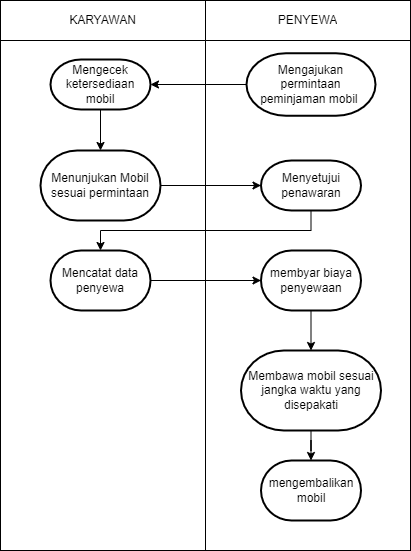

The diagram above was exported from draw.io. Its source (the exported page's mxGraphModel, read from the mxfile embedded in the PNG):
<mxGraphModel dx="872" dy="403" grid="1" gridSize="10" guides="1" tooltips="1" connect="1" arrows="1" fold="1" page="1" pageScale="1" pageWidth="850" pageHeight="1100" math="0" shadow="0">
  <root>
    <mxCell id="qaL7OL-Wbhwcqi1sVy4a-0" />
    <mxCell id="qaL7OL-Wbhwcqi1sVy4a-1" parent="qaL7OL-Wbhwcqi1sVy4a-0" />
    <mxCell id="qaL7OL-Wbhwcqi1sVy4a-2" value="" style="shape=table;startSize=0;container=1;collapsible=0;childLayout=tableLayout;" parent="qaL7OL-Wbhwcqi1sVy4a-1" vertex="1">
      <mxGeometry x="200" y="150" width="410" height="550" as="geometry" />
    </mxCell>
    <mxCell id="qaL7OL-Wbhwcqi1sVy4a-3" value="" style="shape=partialRectangle;collapsible=0;dropTarget=0;pointerEvents=0;fillColor=none;top=0;left=0;bottom=0;right=0;points=[[0,0.5],[1,0.5]];portConstraint=eastwest;" parent="qaL7OL-Wbhwcqi1sVy4a-2" vertex="1">
      <mxGeometry width="410" height="40" as="geometry" />
    </mxCell>
    <mxCell id="qaL7OL-Wbhwcqi1sVy4a-4" value="KARYAWAN" style="shape=partialRectangle;html=1;whiteSpace=wrap;connectable=0;overflow=hidden;fillColor=none;top=0;left=0;bottom=0;right=0;pointerEvents=1;" parent="qaL7OL-Wbhwcqi1sVy4a-3" vertex="1">
      <mxGeometry width="205" height="40" as="geometry">
        <mxRectangle width="205" height="40" as="alternateBounds" />
      </mxGeometry>
    </mxCell>
    <mxCell id="qaL7OL-Wbhwcqi1sVy4a-5" value="PENYEWA" style="shape=partialRectangle;html=1;whiteSpace=wrap;connectable=0;overflow=hidden;fillColor=none;top=0;left=0;bottom=0;right=0;pointerEvents=1;" parent="qaL7OL-Wbhwcqi1sVy4a-3" vertex="1">
      <mxGeometry x="205" width="205" height="40" as="geometry">
        <mxRectangle width="205" height="40" as="alternateBounds" />
      </mxGeometry>
    </mxCell>
    <mxCell id="qaL7OL-Wbhwcqi1sVy4a-6" value="" style="shape=partialRectangle;collapsible=0;dropTarget=0;pointerEvents=0;fillColor=none;top=0;left=0;bottom=0;right=0;points=[[0,0.5],[1,0.5]];portConstraint=eastwest;" parent="qaL7OL-Wbhwcqi1sVy4a-2" vertex="1">
      <mxGeometry y="40" width="410" height="510" as="geometry" />
    </mxCell>
    <mxCell id="qaL7OL-Wbhwcqi1sVy4a-7" value="" style="shape=partialRectangle;html=1;whiteSpace=wrap;connectable=0;overflow=hidden;fillColor=none;top=0;left=0;bottom=0;right=0;pointerEvents=1;" parent="qaL7OL-Wbhwcqi1sVy4a-6" vertex="1">
      <mxGeometry width="205" height="510" as="geometry">
        <mxRectangle width="205" height="510" as="alternateBounds" />
      </mxGeometry>
    </mxCell>
    <mxCell id="qaL7OL-Wbhwcqi1sVy4a-8" value="" style="shape=partialRectangle;html=1;whiteSpace=wrap;connectable=0;overflow=hidden;fillColor=none;top=0;left=0;bottom=0;right=0;pointerEvents=1;" parent="qaL7OL-Wbhwcqi1sVy4a-6" vertex="1">
      <mxGeometry x="205" width="205" height="510" as="geometry">
        <mxRectangle width="205" height="510" as="alternateBounds" />
      </mxGeometry>
    </mxCell>
    <mxCell id="w2_zucE8x3DIRGwagLgu-0" style="edgeStyle=orthogonalEdgeStyle;rounded=0;orthogonalLoop=1;jettySize=auto;html=1;exitX=0;exitY=0.5;exitDx=0;exitDy=0;exitPerimeter=0;entryX=1;entryY=0.5;entryDx=0;entryDy=0;entryPerimeter=0;" edge="1" parent="qaL7OL-Wbhwcqi1sVy4a-1" source="qaL7OL-Wbhwcqi1sVy4a-9" target="iEnvDS0DH9-rApQSssoZ-0">
      <mxGeometry relative="1" as="geometry" />
    </mxCell>
    <mxCell id="qaL7OL-Wbhwcqi1sVy4a-9" value="Mengajukan permintaan peminjaman mobil&amp;nbsp;" style="strokeWidth=2;html=1;shape=mxgraph.flowchart.terminator;whiteSpace=wrap;" parent="qaL7OL-Wbhwcqi1sVy4a-1" vertex="1">
      <mxGeometry x="446" y="202.75" width="129" height="62.5" as="geometry" />
    </mxCell>
    <mxCell id="w2_zucE8x3DIRGwagLgu-1" style="edgeStyle=orthogonalEdgeStyle;rounded=0;orthogonalLoop=1;jettySize=auto;html=1;entryX=0.5;entryY=0;entryDx=0;entryDy=0;entryPerimeter=0;" edge="1" parent="qaL7OL-Wbhwcqi1sVy4a-1" source="iEnvDS0DH9-rApQSssoZ-0" target="iEnvDS0DH9-rApQSssoZ-1">
      <mxGeometry relative="1" as="geometry" />
    </mxCell>
    <mxCell id="iEnvDS0DH9-rApQSssoZ-0" value="Mengecek ketersediaan mobil" style="strokeWidth=2;html=1;shape=mxgraph.flowchart.terminator;whiteSpace=wrap;" vertex="1" parent="qaL7OL-Wbhwcqi1sVy4a-1">
      <mxGeometry x="250" y="209" width="100" height="50" as="geometry" />
    </mxCell>
    <mxCell id="iEnvDS0DH9-rApQSssoZ-11" style="edgeStyle=orthogonalEdgeStyle;rounded=0;orthogonalLoop=1;jettySize=auto;html=1;exitX=1;exitY=0.5;exitDx=0;exitDy=0;exitPerimeter=0;" edge="1" parent="qaL7OL-Wbhwcqi1sVy4a-1" source="iEnvDS0DH9-rApQSssoZ-1" target="iEnvDS0DH9-rApQSssoZ-2">
      <mxGeometry relative="1" as="geometry" />
    </mxCell>
    <mxCell id="iEnvDS0DH9-rApQSssoZ-1" value="Menunjukan Mobil sesuai permintaan" style="strokeWidth=2;html=1;shape=mxgraph.flowchart.terminator;whiteSpace=wrap;" vertex="1" parent="qaL7OL-Wbhwcqi1sVy4a-1">
      <mxGeometry x="240" y="300" width="120" height="70" as="geometry" />
    </mxCell>
    <mxCell id="iEnvDS0DH9-rApQSssoZ-12" style="edgeStyle=orthogonalEdgeStyle;rounded=0;orthogonalLoop=1;jettySize=auto;html=1;exitX=0.5;exitY=1;exitDx=0;exitDy=0;exitPerimeter=0;entryX=0.5;entryY=0;entryDx=0;entryDy=0;entryPerimeter=0;" edge="1" parent="qaL7OL-Wbhwcqi1sVy4a-1" source="iEnvDS0DH9-rApQSssoZ-2" target="iEnvDS0DH9-rApQSssoZ-4">
      <mxGeometry relative="1" as="geometry" />
    </mxCell>
    <mxCell id="iEnvDS0DH9-rApQSssoZ-2" value="Menyetujui penawaran" style="strokeWidth=2;html=1;shape=mxgraph.flowchart.terminator;whiteSpace=wrap;" vertex="1" parent="qaL7OL-Wbhwcqi1sVy4a-1">
      <mxGeometry x="460.5" y="310" width="100" height="50" as="geometry" />
    </mxCell>
    <mxCell id="iEnvDS0DH9-rApQSssoZ-13" style="edgeStyle=orthogonalEdgeStyle;rounded=0;orthogonalLoop=1;jettySize=auto;html=1;exitX=1;exitY=0.5;exitDx=0;exitDy=0;exitPerimeter=0;" edge="1" parent="qaL7OL-Wbhwcqi1sVy4a-1" source="iEnvDS0DH9-rApQSssoZ-4" target="iEnvDS0DH9-rApQSssoZ-7">
      <mxGeometry relative="1" as="geometry" />
    </mxCell>
    <mxCell id="iEnvDS0DH9-rApQSssoZ-4" value="Mencatat data penyewa" style="strokeWidth=2;html=1;shape=mxgraph.flowchart.terminator;whiteSpace=wrap;" vertex="1" parent="qaL7OL-Wbhwcqi1sVy4a-1">
      <mxGeometry x="250" y="400" width="100" height="60" as="geometry" />
    </mxCell>
    <mxCell id="iEnvDS0DH9-rApQSssoZ-15" style="edgeStyle=orthogonalEdgeStyle;rounded=0;orthogonalLoop=1;jettySize=auto;html=1;exitX=0.5;exitY=1;exitDx=0;exitDy=0;exitPerimeter=0;" edge="1" parent="qaL7OL-Wbhwcqi1sVy4a-1" source="iEnvDS0DH9-rApQSssoZ-5" target="iEnvDS0DH9-rApQSssoZ-6">
      <mxGeometry relative="1" as="geometry" />
    </mxCell>
    <mxCell id="iEnvDS0DH9-rApQSssoZ-5" value="Membawa mobil sesuai jangka waktu yang disepakati" style="strokeWidth=2;html=1;shape=mxgraph.flowchart.terminator;whiteSpace=wrap;" vertex="1" parent="qaL7OL-Wbhwcqi1sVy4a-1">
      <mxGeometry x="440.5" y="500" width="140" height="80" as="geometry" />
    </mxCell>
    <mxCell id="iEnvDS0DH9-rApQSssoZ-6" value="mengembalikan mobil" style="strokeWidth=2;html=1;shape=mxgraph.flowchart.terminator;whiteSpace=wrap;" vertex="1" parent="qaL7OL-Wbhwcqi1sVy4a-1">
      <mxGeometry x="460.5" y="610" width="100" height="60" as="geometry" />
    </mxCell>
    <mxCell id="iEnvDS0DH9-rApQSssoZ-14" style="edgeStyle=orthogonalEdgeStyle;rounded=0;orthogonalLoop=1;jettySize=auto;html=1;exitX=0.5;exitY=1;exitDx=0;exitDy=0;exitPerimeter=0;entryX=0.5;entryY=0;entryDx=0;entryDy=0;entryPerimeter=0;" edge="1" parent="qaL7OL-Wbhwcqi1sVy4a-1" source="iEnvDS0DH9-rApQSssoZ-7" target="iEnvDS0DH9-rApQSssoZ-5">
      <mxGeometry relative="1" as="geometry" />
    </mxCell>
    <mxCell id="iEnvDS0DH9-rApQSssoZ-7" value="membyar biaya penyewaan" style="strokeWidth=2;html=1;shape=mxgraph.flowchart.terminator;whiteSpace=wrap;" vertex="1" parent="qaL7OL-Wbhwcqi1sVy4a-1">
      <mxGeometry x="460.5" y="400" width="100" height="60" as="geometry" />
    </mxCell>
  </root>
</mxGraphModel>